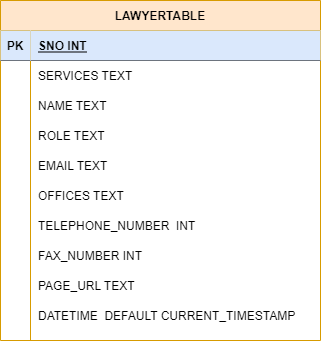

The diagram above was exported from draw.io. Its source (the exported page's mxGraphModel, read from the mxfile embedded in the PNG):
<mxGraphModel dx="1102" dy="614" grid="1" gridSize="10" guides="1" tooltips="1" connect="1" arrows="1" fold="1" page="1" pageScale="1" pageWidth="850" pageHeight="1100" math="0" shadow="0">
  <root>
    <mxCell id="0" />
    <mxCell id="1" parent="0" />
    <mxCell id="PVHCPnz9zYT0zZJcTaZ5-1" value="LAWYERTABLE" style="shape=table;startSize=30;container=1;collapsible=1;childLayout=tableLayout;fixedRows=1;rowLines=0;fontStyle=1;align=center;resizeLast=1;fillColor=#ffe6cc;strokeColor=#d79b00;" parent="1" vertex="1">
      <mxGeometry x="250" y="310" width="320" height="340" as="geometry" />
    </mxCell>
    <mxCell id="PVHCPnz9zYT0zZJcTaZ5-2" value="" style="shape=partialRectangle;collapsible=0;dropTarget=0;pointerEvents=0;fillColor=none;top=0;left=0;bottom=1;right=0;points=[[0,0.5],[1,0.5]];portConstraint=eastwest;" parent="PVHCPnz9zYT0zZJcTaZ5-1" vertex="1">
      <mxGeometry y="30" width="320" height="30" as="geometry" />
    </mxCell>
    <mxCell id="PVHCPnz9zYT0zZJcTaZ5-3" value="PK" style="shape=partialRectangle;connectable=0;fillColor=#dae8fc;top=0;left=0;bottom=0;right=0;fontStyle=1;overflow=hidden;strokeColor=#6c8ebf;" parent="PVHCPnz9zYT0zZJcTaZ5-2" vertex="1">
      <mxGeometry width="30" height="30" as="geometry">
        <mxRectangle width="30" height="30" as="alternateBounds" />
      </mxGeometry>
    </mxCell>
    <mxCell id="PVHCPnz9zYT0zZJcTaZ5-4" value="SNO INT" style="shape=partialRectangle;connectable=0;fillColor=#dae8fc;top=0;left=0;bottom=0;right=0;align=left;spacingLeft=6;fontStyle=5;overflow=hidden;strokeColor=#6c8ebf;" parent="PVHCPnz9zYT0zZJcTaZ5-2" vertex="1">
      <mxGeometry x="30" width="290" height="30" as="geometry">
        <mxRectangle width="290" height="30" as="alternateBounds" />
      </mxGeometry>
    </mxCell>
    <mxCell id="PVHCPnz9zYT0zZJcTaZ5-5" value="" style="shape=partialRectangle;collapsible=0;dropTarget=0;pointerEvents=0;fillColor=none;top=0;left=0;bottom=0;right=0;points=[[0,0.5],[1,0.5]];portConstraint=eastwest;" parent="PVHCPnz9zYT0zZJcTaZ5-1" vertex="1">
      <mxGeometry y="60" width="320" height="30" as="geometry" />
    </mxCell>
    <mxCell id="PVHCPnz9zYT0zZJcTaZ5-6" value="" style="shape=partialRectangle;connectable=0;fillColor=none;top=0;left=0;bottom=0;right=0;editable=1;overflow=hidden;" parent="PVHCPnz9zYT0zZJcTaZ5-5" vertex="1">
      <mxGeometry width="30" height="30" as="geometry">
        <mxRectangle width="30" height="30" as="alternateBounds" />
      </mxGeometry>
    </mxCell>
    <mxCell id="PVHCPnz9zYT0zZJcTaZ5-7" value="SERVICES TEXT" style="shape=partialRectangle;connectable=0;fillColor=none;top=0;left=0;bottom=0;right=0;align=left;spacingLeft=6;overflow=hidden;" parent="PVHCPnz9zYT0zZJcTaZ5-5" vertex="1">
      <mxGeometry x="30" width="290" height="30" as="geometry">
        <mxRectangle width="290" height="30" as="alternateBounds" />
      </mxGeometry>
    </mxCell>
    <mxCell id="PVHCPnz9zYT0zZJcTaZ5-8" value="" style="shape=partialRectangle;collapsible=0;dropTarget=0;pointerEvents=0;fillColor=none;top=0;left=0;bottom=0;right=0;points=[[0,0.5],[1,0.5]];portConstraint=eastwest;" parent="PVHCPnz9zYT0zZJcTaZ5-1" vertex="1">
      <mxGeometry y="90" width="320" height="30" as="geometry" />
    </mxCell>
    <mxCell id="PVHCPnz9zYT0zZJcTaZ5-9" value="" style="shape=partialRectangle;connectable=0;fillColor=none;top=0;left=0;bottom=0;right=0;editable=1;overflow=hidden;" parent="PVHCPnz9zYT0zZJcTaZ5-8" vertex="1">
      <mxGeometry width="30" height="30" as="geometry">
        <mxRectangle width="30" height="30" as="alternateBounds" />
      </mxGeometry>
    </mxCell>
    <mxCell id="PVHCPnz9zYT0zZJcTaZ5-10" value="NAME TEXT" style="shape=partialRectangle;connectable=0;fillColor=none;top=0;left=0;bottom=0;right=0;align=left;spacingLeft=6;overflow=hidden;" parent="PVHCPnz9zYT0zZJcTaZ5-8" vertex="1">
      <mxGeometry x="30" width="290" height="30" as="geometry">
        <mxRectangle width="290" height="30" as="alternateBounds" />
      </mxGeometry>
    </mxCell>
    <mxCell id="PVHCPnz9zYT0zZJcTaZ5-11" value="" style="shape=partialRectangle;collapsible=0;dropTarget=0;pointerEvents=0;fillColor=none;top=0;left=0;bottom=0;right=0;points=[[0,0.5],[1,0.5]];portConstraint=eastwest;" parent="PVHCPnz9zYT0zZJcTaZ5-1" vertex="1">
      <mxGeometry y="120" width="320" height="30" as="geometry" />
    </mxCell>
    <mxCell id="PVHCPnz9zYT0zZJcTaZ5-12" value="" style="shape=partialRectangle;connectable=0;fillColor=none;top=0;left=0;bottom=0;right=0;editable=1;overflow=hidden;" parent="PVHCPnz9zYT0zZJcTaZ5-11" vertex="1">
      <mxGeometry width="30" height="30" as="geometry">
        <mxRectangle width="30" height="30" as="alternateBounds" />
      </mxGeometry>
    </mxCell>
    <mxCell id="PVHCPnz9zYT0zZJcTaZ5-13" value="ROLE TEXT" style="shape=partialRectangle;connectable=0;fillColor=none;top=0;left=0;bottom=0;right=0;align=left;spacingLeft=6;overflow=hidden;" parent="PVHCPnz9zYT0zZJcTaZ5-11" vertex="1">
      <mxGeometry x="30" width="290" height="30" as="geometry">
        <mxRectangle width="290" height="30" as="alternateBounds" />
      </mxGeometry>
    </mxCell>
    <mxCell id="PVHCPnz9zYT0zZJcTaZ5-14" value="" style="shape=partialRectangle;collapsible=0;dropTarget=0;pointerEvents=0;fillColor=none;top=0;left=0;bottom=0;right=0;points=[[0,0.5],[1,0.5]];portConstraint=eastwest;" parent="PVHCPnz9zYT0zZJcTaZ5-1" vertex="1">
      <mxGeometry y="150" width="320" height="30" as="geometry" />
    </mxCell>
    <mxCell id="PVHCPnz9zYT0zZJcTaZ5-15" value="" style="shape=partialRectangle;connectable=0;fillColor=none;top=0;left=0;bottom=0;right=0;editable=1;overflow=hidden;" parent="PVHCPnz9zYT0zZJcTaZ5-14" vertex="1">
      <mxGeometry width="30" height="30" as="geometry">
        <mxRectangle width="30" height="30" as="alternateBounds" />
      </mxGeometry>
    </mxCell>
    <mxCell id="PVHCPnz9zYT0zZJcTaZ5-16" value="EMAIL TEXT" style="shape=partialRectangle;connectable=0;fillColor=none;top=0;left=0;bottom=0;right=0;align=left;spacingLeft=6;overflow=hidden;" parent="PVHCPnz9zYT0zZJcTaZ5-14" vertex="1">
      <mxGeometry x="30" width="290" height="30" as="geometry">
        <mxRectangle width="290" height="30" as="alternateBounds" />
      </mxGeometry>
    </mxCell>
    <mxCell id="PVHCPnz9zYT0zZJcTaZ5-17" value="" style="shape=partialRectangle;collapsible=0;dropTarget=0;pointerEvents=0;fillColor=none;top=0;left=0;bottom=0;right=0;points=[[0,0.5],[1,0.5]];portConstraint=eastwest;" parent="PVHCPnz9zYT0zZJcTaZ5-1" vertex="1">
      <mxGeometry y="180" width="320" height="30" as="geometry" />
    </mxCell>
    <mxCell id="PVHCPnz9zYT0zZJcTaZ5-18" value="" style="shape=partialRectangle;connectable=0;fillColor=none;top=0;left=0;bottom=0;right=0;editable=1;overflow=hidden;" parent="PVHCPnz9zYT0zZJcTaZ5-17" vertex="1">
      <mxGeometry width="30" height="30" as="geometry">
        <mxRectangle width="30" height="30" as="alternateBounds" />
      </mxGeometry>
    </mxCell>
    <mxCell id="PVHCPnz9zYT0zZJcTaZ5-19" value="OFFICES TEXT" style="shape=partialRectangle;connectable=0;fillColor=none;top=0;left=0;bottom=0;right=0;align=left;spacingLeft=6;overflow=hidden;" parent="PVHCPnz9zYT0zZJcTaZ5-17" vertex="1">
      <mxGeometry x="30" width="290" height="30" as="geometry">
        <mxRectangle width="290" height="30" as="alternateBounds" />
      </mxGeometry>
    </mxCell>
    <mxCell id="PVHCPnz9zYT0zZJcTaZ5-20" value="" style="shape=partialRectangle;collapsible=0;dropTarget=0;pointerEvents=0;fillColor=none;top=0;left=0;bottom=0;right=0;points=[[0,0.5],[1,0.5]];portConstraint=eastwest;" parent="PVHCPnz9zYT0zZJcTaZ5-1" vertex="1">
      <mxGeometry y="210" width="320" height="30" as="geometry" />
    </mxCell>
    <mxCell id="PVHCPnz9zYT0zZJcTaZ5-21" value="" style="shape=partialRectangle;connectable=0;fillColor=none;top=0;left=0;bottom=0;right=0;editable=1;overflow=hidden;" parent="PVHCPnz9zYT0zZJcTaZ5-20" vertex="1">
      <mxGeometry width="30" height="30" as="geometry">
        <mxRectangle width="30" height="30" as="alternateBounds" />
      </mxGeometry>
    </mxCell>
    <mxCell id="PVHCPnz9zYT0zZJcTaZ5-22" value="TELEPHONE_NUMBER  INT" style="shape=partialRectangle;connectable=0;fillColor=none;top=0;left=0;bottom=0;right=0;align=left;spacingLeft=6;overflow=hidden;" parent="PVHCPnz9zYT0zZJcTaZ5-20" vertex="1">
      <mxGeometry x="30" width="290" height="30" as="geometry">
        <mxRectangle width="290" height="30" as="alternateBounds" />
      </mxGeometry>
    </mxCell>
    <mxCell id="PVHCPnz9zYT0zZJcTaZ5-23" value="" style="shape=partialRectangle;collapsible=0;dropTarget=0;pointerEvents=0;fillColor=none;top=0;left=0;bottom=0;right=0;points=[[0,0.5],[1,0.5]];portConstraint=eastwest;" parent="PVHCPnz9zYT0zZJcTaZ5-1" vertex="1">
      <mxGeometry y="240" width="320" height="30" as="geometry" />
    </mxCell>
    <mxCell id="PVHCPnz9zYT0zZJcTaZ5-24" value="" style="shape=partialRectangle;connectable=0;fillColor=none;top=0;left=0;bottom=0;right=0;editable=1;overflow=hidden;" parent="PVHCPnz9zYT0zZJcTaZ5-23" vertex="1">
      <mxGeometry width="30" height="30" as="geometry">
        <mxRectangle width="30" height="30" as="alternateBounds" />
      </mxGeometry>
    </mxCell>
    <mxCell id="PVHCPnz9zYT0zZJcTaZ5-25" value="FAX_NUMBER INT" style="shape=partialRectangle;connectable=0;fillColor=none;top=0;left=0;bottom=0;right=0;align=left;spacingLeft=6;overflow=hidden;" parent="PVHCPnz9zYT0zZJcTaZ5-23" vertex="1">
      <mxGeometry x="30" width="290" height="30" as="geometry">
        <mxRectangle width="290" height="30" as="alternateBounds" />
      </mxGeometry>
    </mxCell>
    <mxCell id="PVHCPnz9zYT0zZJcTaZ5-26" value="" style="shape=partialRectangle;collapsible=0;dropTarget=0;pointerEvents=0;fillColor=none;top=0;left=0;bottom=0;right=0;points=[[0,0.5],[1,0.5]];portConstraint=eastwest;" parent="PVHCPnz9zYT0zZJcTaZ5-1" vertex="1">
      <mxGeometry y="270" width="320" height="30" as="geometry" />
    </mxCell>
    <mxCell id="PVHCPnz9zYT0zZJcTaZ5-27" value="" style="shape=partialRectangle;connectable=0;fillColor=none;top=0;left=0;bottom=0;right=0;editable=1;overflow=hidden;" parent="PVHCPnz9zYT0zZJcTaZ5-26" vertex="1">
      <mxGeometry width="30" height="30" as="geometry">
        <mxRectangle width="30" height="30" as="alternateBounds" />
      </mxGeometry>
    </mxCell>
    <mxCell id="PVHCPnz9zYT0zZJcTaZ5-28" value="PAGE_URL TEXT" style="shape=partialRectangle;connectable=0;fillColor=none;top=0;left=0;bottom=0;right=0;align=left;spacingLeft=6;overflow=hidden;" parent="PVHCPnz9zYT0zZJcTaZ5-26" vertex="1">
      <mxGeometry x="30" width="290" height="30" as="geometry">
        <mxRectangle width="290" height="30" as="alternateBounds" />
      </mxGeometry>
    </mxCell>
    <mxCell id="Nc_zCDIQzeCSxB_94hOz-1" value="" style="shape=partialRectangle;collapsible=0;dropTarget=0;pointerEvents=0;fillColor=none;top=0;left=0;bottom=0;right=0;points=[[0,0.5],[1,0.5]];portConstraint=eastwest;" vertex="1" parent="PVHCPnz9zYT0zZJcTaZ5-1">
      <mxGeometry y="300" width="320" height="30" as="geometry" />
    </mxCell>
    <mxCell id="Nc_zCDIQzeCSxB_94hOz-2" value="" style="shape=partialRectangle;connectable=0;fillColor=none;top=0;left=0;bottom=0;right=0;editable=1;overflow=hidden;" vertex="1" parent="Nc_zCDIQzeCSxB_94hOz-1">
      <mxGeometry width="30" height="30" as="geometry">
        <mxRectangle width="30" height="30" as="alternateBounds" />
      </mxGeometry>
    </mxCell>
    <mxCell id="Nc_zCDIQzeCSxB_94hOz-3" value="DATETIME  DEFAULT CURRENT_TIMESTAMP" style="shape=partialRectangle;connectable=0;fillColor=none;top=0;left=0;bottom=0;right=0;align=left;spacingLeft=6;overflow=hidden;" vertex="1" parent="Nc_zCDIQzeCSxB_94hOz-1">
      <mxGeometry x="30" width="290" height="30" as="geometry">
        <mxRectangle width="290" height="30" as="alternateBounds" />
      </mxGeometry>
    </mxCell>
  </root>
</mxGraphModel>